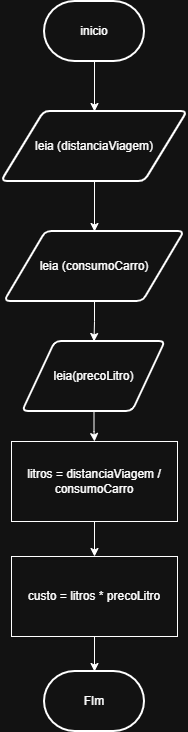

The diagram above was exported from draw.io. Its source (the exported page's mxGraphModel, read from the mxfile embedded in the PNG):
<mxGraphModel dx="1414" dy="777" grid="1" gridSize="10" guides="1" tooltips="1" connect="1" arrows="1" fold="1" page="1" pageScale="1" pageWidth="827" pageHeight="1169" math="0" shadow="0">
  <root>
    <mxCell id="0" />
    <mxCell id="1" parent="0" />
    <mxCell id="Cum4JR9jI3aAzQnj9NEc-8" edge="1" parent="1" source="Cum4JR9jI3aAzQnj9NEc-1" style="edgeStyle=orthogonalEdgeStyle;rounded=0;orthogonalLoop=1;jettySize=auto;html=1;" target="Cum4JR9jI3aAzQnj9NEc-2" value="">
      <mxGeometry relative="1" as="geometry" />
    </mxCell>
    <mxCell id="Cum4JR9jI3aAzQnj9NEc-1" parent="1" style="strokeWidth=2;html=1;shape=mxgraph.flowchart.terminator;whiteSpace=wrap;" value="inicio" vertex="1">
      <mxGeometry height="60" width="100" x="364" y="30" as="geometry" />
    </mxCell>
    <mxCell id="Cum4JR9jI3aAzQnj9NEc-9" edge="1" parent="1" source="Cum4JR9jI3aAzQnj9NEc-2" style="edgeStyle=orthogonalEdgeStyle;rounded=0;orthogonalLoop=1;jettySize=auto;html=1;" target="Cum4JR9jI3aAzQnj9NEc-3" value="">
      <mxGeometry relative="1" as="geometry" />
    </mxCell>
    <mxCell id="Cum4JR9jI3aAzQnj9NEc-2" parent="1" style="shape=parallelogram;html=1;strokeWidth=2;perimeter=parallelogramPerimeter;whiteSpace=wrap;rounded=1;arcSize=12;size=0.23;" value="leia (distanciaViagem)" vertex="1">
      <mxGeometry height="70" width="186" x="321" y="140" as="geometry" />
    </mxCell>
    <mxCell id="Cum4JR9jI3aAzQnj9NEc-10" edge="1" parent="1" source="Cum4JR9jI3aAzQnj9NEc-3" style="edgeStyle=orthogonalEdgeStyle;rounded=0;orthogonalLoop=1;jettySize=auto;html=1;" target="Cum4JR9jI3aAzQnj9NEc-4" value="">
      <mxGeometry relative="1" as="geometry" />
    </mxCell>
    <mxCell id="Cum4JR9jI3aAzQnj9NEc-3" parent="1" style="shape=parallelogram;html=1;strokeWidth=2;perimeter=parallelogramPerimeter;whiteSpace=wrap;rounded=1;arcSize=12;size=0.23;" value="leia (consumoCarro)" vertex="1">
      <mxGeometry height="70" width="180" x="324" y="260" as="geometry" />
    </mxCell>
    <mxCell id="Cum4JR9jI3aAzQnj9NEc-12" edge="1" parent="1" source="Cum4JR9jI3aAzQnj9NEc-4" style="edgeStyle=orthogonalEdgeStyle;rounded=0;orthogonalLoop=1;jettySize=auto;html=1;" target="Cum4JR9jI3aAzQnj9NEc-5" value="">
      <mxGeometry relative="1" as="geometry" />
    </mxCell>
    <mxCell id="Cum4JR9jI3aAzQnj9NEc-4" parent="1" style="shape=parallelogram;html=1;strokeWidth=2;perimeter=parallelogramPerimeter;whiteSpace=wrap;rounded=1;arcSize=12;size=0.23;" value="leia(precoLitro)" vertex="1">
      <mxGeometry height="70" width="143" x="342" y="370" as="geometry" />
    </mxCell>
    <mxCell id="Cum4JR9jI3aAzQnj9NEc-11" edge="1" parent="1" source="Cum4JR9jI3aAzQnj9NEc-5" style="edgeStyle=orthogonalEdgeStyle;rounded=0;orthogonalLoop=1;jettySize=auto;html=1;" target="Cum4JR9jI3aAzQnj9NEc-6" value="">
      <mxGeometry relative="1" as="geometry" />
    </mxCell>
    <mxCell id="Cum4JR9jI3aAzQnj9NEc-5" parent="1" style="rounded=0;whiteSpace=wrap;html=1;" value="litros = distanciaViagem / consumoCarro" vertex="1">
      <mxGeometry height="80" width="166" x="331" y="470" as="geometry" />
    </mxCell>
    <mxCell id="Cum4JR9jI3aAzQnj9NEc-13" edge="1" parent="1" source="Cum4JR9jI3aAzQnj9NEc-6" style="edgeStyle=orthogonalEdgeStyle;rounded=0;orthogonalLoop=1;jettySize=auto;html=1;" target="Cum4JR9jI3aAzQnj9NEc-7" value="">
      <mxGeometry relative="1" as="geometry" />
    </mxCell>
    <mxCell id="Cum4JR9jI3aAzQnj9NEc-6" parent="1" style="rounded=0;whiteSpace=wrap;html=1;" value="custo = litros * precoLitro" vertex="1">
      <mxGeometry height="80" width="166" x="331" y="585" as="geometry" />
    </mxCell>
    <mxCell id="Cum4JR9jI3aAzQnj9NEc-7" parent="1" style="strokeWidth=2;html=1;shape=mxgraph.flowchart.terminator;whiteSpace=wrap;" value="FIm" vertex="1">
      <mxGeometry height="60" width="100" x="364" y="700" as="geometry" />
    </mxCell>
  </root>
</mxGraphModel>